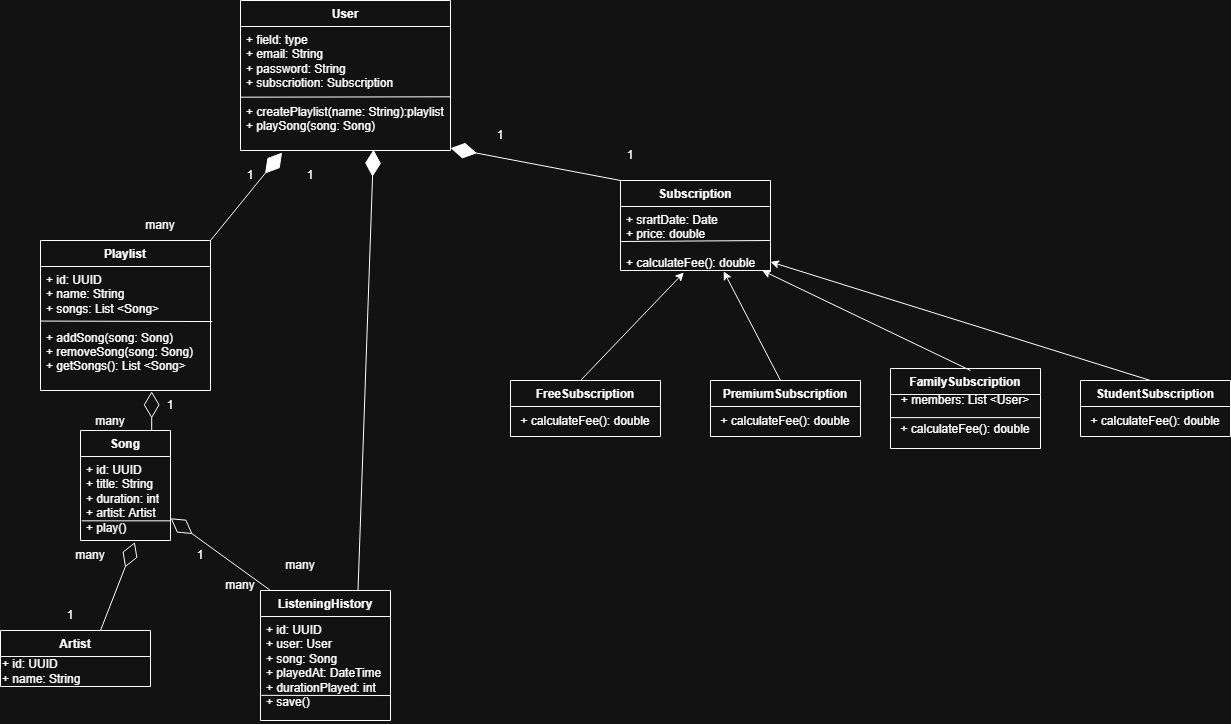

The diagram above was exported from draw.io. Its source (the exported page's mxGraphModel, read from the mxfile embedded in the PNG):
<mxGraphModel dx="1310" dy="773" grid="1" gridSize="10" guides="1" tooltips="1" connect="1" arrows="1" fold="1" page="1" pageScale="1" pageWidth="827" pageHeight="1169" math="0" shadow="0">
  <root>
    <mxCell id="0" />
    <mxCell id="1" parent="0" />
    <mxCell id="3thyj-NQlK6Jbm-TuBTh-9" parent="1" style="swimlane;fontStyle=1;align=center;verticalAlign=top;childLayout=stackLayout;horizontal=1;startSize=26;horizontalStack=0;resizeParent=1;resizeParentMax=0;resizeLast=0;collapsible=1;marginBottom=0;whiteSpace=wrap;html=1;" value="User" vertex="1">
      <mxGeometry height="150" width="210" x="290" y="280" as="geometry" />
    </mxCell>
    <mxCell id="3thyj-NQlK6Jbm-TuBTh-13" edge="1" parent="3thyj-NQlK6Jbm-TuBTh-9" source="3thyj-NQlK6Jbm-TuBTh-10" style="endArrow=none;html=1;rounded=0;exitX=0;exitY=0.57;exitDx=0;exitDy=0;exitPerimeter=0;entryX=1.003;entryY=0.567;entryDx=0;entryDy=0;entryPerimeter=0;" target="3thyj-NQlK6Jbm-TuBTh-10" value="">
      <mxGeometry height="50" relative="1" width="50" as="geometry">
        <mxPoint x="70" y="120" as="sourcePoint" />
        <mxPoint x="120" y="70" as="targetPoint" />
      </mxGeometry>
    </mxCell>
    <mxCell id="3thyj-NQlK6Jbm-TuBTh-10" parent="3thyj-NQlK6Jbm-TuBTh-9" style="text;strokeColor=none;fillColor=none;align=left;verticalAlign=top;spacingLeft=4;spacingRight=4;overflow=hidden;rotatable=0;points=[[0,0.5],[1,0.5]];portConstraint=eastwest;whiteSpace=wrap;html=1;" value="+ field: type&lt;div&gt;+ email: String&lt;br&gt;+ password: String&lt;/div&gt;&lt;div&gt;+ subscriotion: Subscription&lt;/div&gt;&lt;div&gt;&lt;br&gt;&lt;/div&gt;&lt;div&gt;+ createPlaylist(name: String):playlist&lt;br&gt;+ playSong(song: Song)&lt;/div&gt;" vertex="1">
      <mxGeometry height="124" width="210" y="26" as="geometry" />
    </mxCell>
    <mxCell id="3thyj-NQlK6Jbm-TuBTh-14" parent="1" style="swimlane;fontStyle=1;align=center;verticalAlign=top;childLayout=stackLayout;horizontal=1;startSize=26;horizontalStack=0;resizeParent=1;resizeParentMax=0;resizeLast=0;collapsible=1;marginBottom=0;whiteSpace=wrap;html=1;" value="Subscription" vertex="1">
      <mxGeometry height="90" width="150" x="670" y="460" as="geometry" />
    </mxCell>
    <mxCell id="VP1IBj-S_q2aExKe12EO-2" edge="1" parent="3thyj-NQlK6Jbm-TuBTh-14" style="endArrow=diamondThin;endFill=1;endSize=24;html=1;rounded=0;entryX=1;entryY=0.981;entryDx=0;entryDy=0;entryPerimeter=0;" target="3thyj-NQlK6Jbm-TuBTh-10" value="">
      <mxGeometry relative="1" width="160" as="geometry">
        <mxPoint as="sourcePoint" />
        <mxPoint x="160" as="targetPoint" />
      </mxGeometry>
    </mxCell>
    <mxCell id="3thyj-NQlK6Jbm-TuBTh-17" edge="1" parent="3thyj-NQlK6Jbm-TuBTh-14" style="endArrow=none;html=1;rounded=0;exitX=0;exitY=0.57;exitDx=0;exitDy=0;exitPerimeter=0;entryX=1.003;entryY=0.567;entryDx=0;entryDy=0;entryPerimeter=0;" value="">
      <mxGeometry height="50" relative="1" width="50" as="geometry">
        <Array as="points" />
        <mxPoint y="61" as="sourcePoint" />
        <mxPoint x="150" y="60" as="targetPoint" />
      </mxGeometry>
    </mxCell>
    <mxCell id="3thyj-NQlK6Jbm-TuBTh-15" parent="3thyj-NQlK6Jbm-TuBTh-14" style="text;strokeColor=none;fillColor=none;align=left;verticalAlign=top;spacingLeft=4;spacingRight=4;overflow=hidden;rotatable=0;points=[[0,0.5],[1,0.5]];portConstraint=eastwest;whiteSpace=wrap;html=1;" value="+ srartDate: Date&lt;div&gt;+ price: double&lt;/div&gt;&lt;div&gt;&lt;br&gt;&lt;/div&gt;&lt;div&gt;+ calculateFee(): double&lt;/div&gt;" vertex="1">
      <mxGeometry height="64" width="150" y="26" as="geometry" />
    </mxCell>
    <mxCell id="3thyj-NQlK6Jbm-TuBTh-18" parent="1" style="swimlane;fontStyle=1;align=center;verticalAlign=top;childLayout=stackLayout;horizontal=1;startSize=26;horizontalStack=0;resizeParent=1;resizeParentMax=0;resizeLast=0;collapsible=1;marginBottom=0;whiteSpace=wrap;html=1;" value="Playlist" vertex="1">
      <mxGeometry height="150" width="170" x="90" y="520" as="geometry" />
    </mxCell>
    <mxCell id="3thyj-NQlK6Jbm-TuBTh-24" parent="3thyj-NQlK6Jbm-TuBTh-18" style="text;strokeColor=none;fillColor=none;align=left;verticalAlign=top;spacingLeft=4;spacingRight=4;overflow=hidden;rotatable=0;points=[[0,0.5],[1,0.5]];portConstraint=eastwest;whiteSpace=wrap;html=1;" value="+ id: UUID&lt;div&gt;+ name: String&lt;/div&gt;&lt;div&gt;+ songs: List &amp;lt;Song&amp;gt;&lt;/div&gt;&lt;div&gt;&lt;br&gt;&lt;/div&gt;&lt;div&gt;+ addSong(song: Song)&lt;/div&gt;&lt;div&gt;+ removeSong(song: Song)&lt;/div&gt;&lt;div&gt;+ getSongs(): List &amp;lt;Song&amp;gt;&lt;/div&gt;" vertex="1">
      <mxGeometry height="124" width="170" y="26" as="geometry" />
    </mxCell>
    <mxCell id="3thyj-NQlK6Jbm-TuBTh-27" edge="1" parent="3thyj-NQlK6Jbm-TuBTh-18" source="3thyj-NQlK6Jbm-TuBTh-24" style="endArrow=none;html=1;rounded=0;exitX=0.003;exitY=0.44;exitDx=0;exitDy=0;exitPerimeter=0;entryX=1.01;entryY=0.444;entryDx=0;entryDy=0;entryPerimeter=0;" target="3thyj-NQlK6Jbm-TuBTh-24" value="">
      <mxGeometry height="50" relative="1" width="50" as="geometry">
        <mxPoint x="180" y="140" as="sourcePoint" />
        <mxPoint x="230" y="90" as="targetPoint" />
      </mxGeometry>
    </mxCell>
    <mxCell id="3thyj-NQlK6Jbm-TuBTh-28" parent="1" style="swimlane;fontStyle=1;align=center;verticalAlign=top;childLayout=stackLayout;horizontal=1;startSize=26;horizontalStack=0;resizeParent=1;resizeParentMax=0;resizeLast=0;collapsible=1;marginBottom=0;whiteSpace=wrap;html=1;" value="FreeSubscription" vertex="1">
      <mxGeometry height="56" width="150" x="560" y="660" as="geometry" />
    </mxCell>
    <mxCell id="3thyj-NQlK6Jbm-TuBTh-31" parent="3thyj-NQlK6Jbm-TuBTh-28" style="text;html=1;whiteSpace=wrap;strokeColor=none;fillColor=none;align=center;verticalAlign=middle;rounded=0;" value="+ calculateFee(): double" vertex="1">
      <mxGeometry height="30" width="150" y="26" as="geometry" />
    </mxCell>
    <mxCell id="3thyj-NQlK6Jbm-TuBTh-32" parent="1" style="swimlane;fontStyle=1;align=center;verticalAlign=top;childLayout=stackLayout;horizontal=1;startSize=26;horizontalStack=0;resizeParent=1;resizeParentMax=0;resizeLast=0;collapsible=1;marginBottom=0;whiteSpace=wrap;html=1;" value="PremiumSubscription" vertex="1">
      <mxGeometry height="56" width="150" x="760" y="660" as="geometry" />
    </mxCell>
    <mxCell id="3thyj-NQlK6Jbm-TuBTh-33" parent="3thyj-NQlK6Jbm-TuBTh-32" style="text;html=1;whiteSpace=wrap;strokeColor=none;fillColor=none;align=center;verticalAlign=middle;rounded=0;" value="+ calculateFee(): double" vertex="1">
      <mxGeometry height="30" width="150" y="26" as="geometry" />
    </mxCell>
    <mxCell id="3thyj-NQlK6Jbm-TuBTh-34" parent="1" style="swimlane;fontStyle=1;align=center;verticalAlign=top;childLayout=stackLayout;horizontal=1;startSize=26;horizontalStack=0;resizeParent=1;resizeParentMax=0;resizeLast=0;collapsible=1;marginBottom=0;whiteSpace=wrap;html=1;" value="FamilySubscription" vertex="1">
      <mxGeometry height="80" width="150" x="940" y="648" as="geometry" />
    </mxCell>
    <mxCell id="3thyj-NQlK6Jbm-TuBTh-36" edge="1" parent="3thyj-NQlK6Jbm-TuBTh-34" source="3thyj-NQlK6Jbm-TuBTh-35" style="endArrow=none;html=1;rounded=0;entryX=0.998;entryY=0.428;entryDx=0;entryDy=0;entryPerimeter=0;exitX=0.004;exitY=0.428;exitDx=0;exitDy=0;exitPerimeter=0;" target="3thyj-NQlK6Jbm-TuBTh-35" value="">
      <mxGeometry height="50" relative="1" width="50" as="geometry">
        <mxPoint x="-30" y="80" as="sourcePoint" />
        <mxPoint x="20" y="30" as="targetPoint" />
      </mxGeometry>
    </mxCell>
    <mxCell id="3thyj-NQlK6Jbm-TuBTh-35" parent="3thyj-NQlK6Jbm-TuBTh-34" style="text;html=1;whiteSpace=wrap;strokeColor=none;fillColor=none;align=center;verticalAlign=middle;rounded=0;" value="&lt;div&gt;+ members: List &amp;lt;User&amp;gt;&lt;/div&gt;&lt;div&gt;&lt;br&gt;&lt;/div&gt;+ calculateFee(): double&lt;div&gt;&lt;br&gt;&lt;/div&gt;" vertex="1">
      <mxGeometry height="54" width="150" y="26" as="geometry" />
    </mxCell>
    <mxCell id="3thyj-NQlK6Jbm-TuBTh-37" parent="1" style="swimlane;fontStyle=1;align=center;verticalAlign=top;childLayout=stackLayout;horizontal=1;startSize=26;horizontalStack=0;resizeParent=1;resizeParentMax=0;resizeLast=0;collapsible=1;marginBottom=0;whiteSpace=wrap;html=1;" value="StudentSubscription" vertex="1">
      <mxGeometry height="56" width="150" x="1130" y="660" as="geometry" />
    </mxCell>
    <mxCell id="3thyj-NQlK6Jbm-TuBTh-38" parent="3thyj-NQlK6Jbm-TuBTh-37" style="text;html=1;whiteSpace=wrap;strokeColor=none;fillColor=none;align=center;verticalAlign=middle;rounded=0;" value="+ calculateFee(): double" vertex="1">
      <mxGeometry height="30" width="150" y="26" as="geometry" />
    </mxCell>
    <mxCell id="3thyj-NQlK6Jbm-TuBTh-43" parent="1" style="swimlane;fontStyle=1;align=center;verticalAlign=top;childLayout=stackLayout;horizontal=1;startSize=26;horizontalStack=0;resizeParent=1;resizeParentMax=0;resizeLast=0;collapsible=1;marginBottom=0;whiteSpace=wrap;html=1;" value="Song" vertex="1">
      <mxGeometry height="110" width="90" x="130" y="710" as="geometry" />
    </mxCell>
    <mxCell id="3thyj-NQlK6Jbm-TuBTh-44" parent="3thyj-NQlK6Jbm-TuBTh-43" style="text;strokeColor=none;fillColor=none;align=left;verticalAlign=top;spacingLeft=4;spacingRight=4;overflow=hidden;rotatable=0;points=[[0,0.5],[1,0.5]];portConstraint=eastwest;whiteSpace=wrap;html=1;" value="+ id: UUID&lt;div&gt;+ title: String&lt;/div&gt;&lt;div&gt;+ duration: int&lt;/div&gt;&lt;div&gt;+ artist: Artist&lt;/div&gt;&lt;div&gt;+ play()&lt;/div&gt;" vertex="1">
      <mxGeometry height="84" width="90" y="26" as="geometry" />
    </mxCell>
    <mxCell id="3thyj-NQlK6Jbm-TuBTh-52" edge="1" parent="3thyj-NQlK6Jbm-TuBTh-43" source="3thyj-NQlK6Jbm-TuBTh-44" style="endArrow=none;html=1;rounded=0;exitX=0.015;exitY=0.766;exitDx=0;exitDy=0;exitPerimeter=0;entryX=1.002;entryY=0.766;entryDx=0;entryDy=0;entryPerimeter=0;" target="3thyj-NQlK6Jbm-TuBTh-44" value="">
      <mxGeometry height="50" relative="1" width="50" as="geometry">
        <mxPoint x="-10" y="120" as="sourcePoint" />
        <mxPoint x="40" y="70" as="targetPoint" />
      </mxGeometry>
    </mxCell>
    <mxCell id="3thyj-NQlK6Jbm-TuBTh-47" parent="1" style="swimlane;fontStyle=1;align=center;verticalAlign=top;childLayout=stackLayout;horizontal=1;startSize=26;horizontalStack=0;resizeParent=1;resizeParentMax=0;resizeLast=0;collapsible=1;marginBottom=0;whiteSpace=wrap;html=1;" value="ListeningHistory" vertex="1">
      <mxGeometry height="130" width="130" x="310" y="870" as="geometry" />
    </mxCell>
    <mxCell id="VP1IBj-S_q2aExKe12EO-7" edge="1" parent="3thyj-NQlK6Jbm-TuBTh-47" style="endArrow=diamondThin;endFill=0;endSize=24;html=1;rounded=0;entryX=1.002;entryY=0.735;entryDx=0;entryDy=0;entryPerimeter=0;" target="3thyj-NQlK6Jbm-TuBTh-44" value="">
      <mxGeometry relative="1" width="160" as="geometry">
        <mxPoint x="10" as="sourcePoint" />
        <mxPoint x="170" as="targetPoint" />
      </mxGeometry>
    </mxCell>
    <mxCell id="3thyj-NQlK6Jbm-TuBTh-48" parent="3thyj-NQlK6Jbm-TuBTh-47" style="text;strokeColor=none;fillColor=none;align=left;verticalAlign=top;spacingLeft=4;spacingRight=4;overflow=hidden;rotatable=0;points=[[0,0.5],[1,0.5]];portConstraint=eastwest;whiteSpace=wrap;html=1;" value="+ id: UUID&lt;div&gt;+ user: User&lt;/div&gt;&lt;div&gt;+ song: Song&lt;/div&gt;&lt;div&gt;+ playedAt: DateTime&lt;/div&gt;&lt;div&gt;+ durationPlayed: int&lt;/div&gt;&lt;div&gt;+ save()&lt;/div&gt;" vertex="1">
      <mxGeometry height="104" width="130" y="26" as="geometry" />
    </mxCell>
    <mxCell id="3thyj-NQlK6Jbm-TuBTh-50" edge="1" parent="3thyj-NQlK6Jbm-TuBTh-47" source="3thyj-NQlK6Jbm-TuBTh-48" style="endArrow=none;html=1;rounded=0;exitX=0.007;exitY=0.758;exitDx=0;exitDy=0;exitPerimeter=0;entryX=0.998;entryY=0.76;entryDx=0;entryDy=0;entryPerimeter=0;" target="3thyj-NQlK6Jbm-TuBTh-48" value="">
      <mxGeometry height="50" relative="1" width="50" as="geometry">
        <mxPoint x="20" y="110" as="sourcePoint" />
        <mxPoint x="70" y="60" as="targetPoint" />
      </mxGeometry>
    </mxCell>
    <mxCell id="3thyj-NQlK6Jbm-TuBTh-53" parent="1" style="swimlane;fontStyle=1;align=center;verticalAlign=top;childLayout=stackLayout;horizontal=1;startSize=26;horizontalStack=0;resizeParent=1;resizeParentMax=0;resizeLast=0;collapsible=1;marginBottom=0;whiteSpace=wrap;html=1;" value="Artist" vertex="1">
      <mxGeometry height="56" width="150" x="50" y="910" as="geometry" />
    </mxCell>
    <mxCell id="3thyj-NQlK6Jbm-TuBTh-54" parent="3thyj-NQlK6Jbm-TuBTh-53" style="text;html=1;whiteSpace=wrap;strokeColor=none;fillColor=none;align=left;verticalAlign=middle;rounded=0;" value="+ id: UUID&lt;div&gt;+ name: String&lt;/div&gt;" vertex="1">
      <mxGeometry height="30" width="150" y="26" as="geometry" />
    </mxCell>
    <mxCell id="3thyj-NQlK6Jbm-TuBTh-60" edge="1" parent="1" style="endArrow=classic;html=1;rounded=0;entryX=0.422;entryY=1.032;entryDx=0;entryDy=0;entryPerimeter=0;" target="3thyj-NQlK6Jbm-TuBTh-15" value="">
      <mxGeometry height="50" relative="1" width="50" as="geometry">
        <mxPoint x="630" y="660" as="sourcePoint" />
        <mxPoint x="680" y="610" as="targetPoint" />
      </mxGeometry>
    </mxCell>
    <mxCell id="3thyj-NQlK6Jbm-TuBTh-61" edge="1" parent="1" style="endArrow=classic;html=1;rounded=0;entryX=0.688;entryY=1.014;entryDx=0;entryDy=0;entryPerimeter=0;" target="3thyj-NQlK6Jbm-TuBTh-15" value="">
      <mxGeometry height="50" relative="1" width="50" as="geometry">
        <mxPoint x="830" y="660" as="sourcePoint" />
        <mxPoint x="880" y="610" as="targetPoint" />
      </mxGeometry>
    </mxCell>
    <mxCell id="3thyj-NQlK6Jbm-TuBTh-62" edge="1" parent="1" style="endArrow=classic;html=1;rounded=0;" target="3thyj-NQlK6Jbm-TuBTh-15" value="">
      <mxGeometry height="50" relative="1" width="50" as="geometry">
        <mxPoint x="1020" y="650" as="sourcePoint" />
        <mxPoint x="1070" y="600" as="targetPoint" />
      </mxGeometry>
    </mxCell>
    <mxCell id="3thyj-NQlK6Jbm-TuBTh-63" edge="1" parent="1" style="endArrow=classic;html=1;rounded=0;" target="3thyj-NQlK6Jbm-TuBTh-15" value="">
      <mxGeometry height="50" relative="1" width="50" as="geometry">
        <mxPoint x="1200" y="660" as="sourcePoint" />
        <mxPoint x="1250" y="610" as="targetPoint" />
      </mxGeometry>
    </mxCell>
    <mxCell id="3thyj-NQlK6Jbm-TuBTh-71" parent="1" style="text;html=1;whiteSpace=wrap;strokeColor=none;fillColor=none;align=center;verticalAlign=middle;rounded=0;" value="many" vertex="1">
      <mxGeometry height="30" width="60" x="180" y="490" as="geometry" />
    </mxCell>
    <mxCell id="3thyj-NQlK6Jbm-TuBTh-72" parent="1" style="text;html=1;whiteSpace=wrap;strokeColor=none;fillColor=none;align=center;verticalAlign=middle;rounded=0;" value="1" vertex="1">
      <mxGeometry height="30" width="60" x="270" y="440" as="geometry" />
    </mxCell>
    <mxCell id="3thyj-NQlK6Jbm-TuBTh-75" parent="1" style="text;html=1;whiteSpace=wrap;strokeColor=none;fillColor=none;align=center;verticalAlign=middle;rounded=0;" value="1" vertex="1">
      <mxGeometry height="30" width="60" x="330" y="440" as="geometry" />
    </mxCell>
    <mxCell id="3thyj-NQlK6Jbm-TuBTh-76" parent="1" style="text;html=1;whiteSpace=wrap;strokeColor=none;fillColor=none;align=center;verticalAlign=middle;rounded=0;" value="1" vertex="1">
      <mxGeometry height="30" width="60" x="520" y="400" as="geometry" />
    </mxCell>
    <mxCell id="3thyj-NQlK6Jbm-TuBTh-77" parent="1" style="text;html=1;whiteSpace=wrap;strokeColor=none;fillColor=none;align=center;verticalAlign=middle;rounded=0;" value="1" vertex="1">
      <mxGeometry height="30" width="60" x="650" y="420" as="geometry" />
    </mxCell>
    <mxCell id="3thyj-NQlK6Jbm-TuBTh-78" parent="1" style="text;html=1;whiteSpace=wrap;strokeColor=none;fillColor=none;align=center;verticalAlign=middle;rounded=0;" value="1" vertex="1">
      <mxGeometry height="30" width="60" x="90" y="880" as="geometry" />
    </mxCell>
    <mxCell id="3thyj-NQlK6Jbm-TuBTh-79" parent="1" style="text;html=1;whiteSpace=wrap;strokeColor=none;fillColor=none;align=center;verticalAlign=middle;rounded=0;" value="1" vertex="1">
      <mxGeometry height="30" width="60" x="220" y="820" as="geometry" />
    </mxCell>
    <mxCell id="3thyj-NQlK6Jbm-TuBTh-80" parent="1" style="text;html=1;whiteSpace=wrap;strokeColor=none;fillColor=none;align=center;verticalAlign=middle;rounded=0;" value="1" vertex="1">
      <mxGeometry height="30" width="60" x="190" y="670" as="geometry" />
    </mxCell>
    <mxCell id="3thyj-NQlK6Jbm-TuBTh-83" parent="1" style="text;html=1;whiteSpace=wrap;strokeColor=none;fillColor=none;align=center;verticalAlign=middle;rounded=0;" value="many" vertex="1">
      <mxGeometry height="30" width="60" x="320" y="830" as="geometry" />
    </mxCell>
    <mxCell id="3thyj-NQlK6Jbm-TuBTh-84" parent="1" style="text;html=1;whiteSpace=wrap;strokeColor=none;fillColor=none;align=center;verticalAlign=middle;rounded=0;" value="many" vertex="1">
      <mxGeometry height="30" width="60" x="260" y="850" as="geometry" />
    </mxCell>
    <mxCell id="3thyj-NQlK6Jbm-TuBTh-85" parent="1" style="text;html=1;whiteSpace=wrap;strokeColor=none;fillColor=none;align=center;verticalAlign=middle;rounded=0;" value="many" vertex="1">
      <mxGeometry height="30" width="60" x="110" y="820" as="geometry" />
    </mxCell>
    <mxCell id="3thyj-NQlK6Jbm-TuBTh-86" parent="1" style="text;html=1;whiteSpace=wrap;strokeColor=none;fillColor=none;align=center;verticalAlign=middle;rounded=0;" value="many" vertex="1">
      <mxGeometry height="30" width="60" x="130" y="686" as="geometry" />
    </mxCell>
    <mxCell id="VP1IBj-S_q2aExKe12EO-1" edge="1" parent="1" source="3thyj-NQlK6Jbm-TuBTh-18" style="endArrow=diamondThin;endFill=1;endSize=24;html=1;rounded=0;exitX=1;exitY=0;exitDx=0;exitDy=0;entryX=0.198;entryY=1.017;entryDx=0;entryDy=0;entryPerimeter=0;" target="3thyj-NQlK6Jbm-TuBTh-10" value="">
      <mxGeometry relative="1" width="160" as="geometry">
        <mxPoint x="140" y="470" as="sourcePoint" />
        <mxPoint x="300" y="470" as="targetPoint" />
      </mxGeometry>
    </mxCell>
    <mxCell id="VP1IBj-S_q2aExKe12EO-4" edge="1" parent="1" source="3thyj-NQlK6Jbm-TuBTh-47" style="endArrow=diamondThin;endFill=1;endSize=24;html=1;rounded=0;exitX=0.75;exitY=0;exitDx=0;exitDy=0;" value="">
      <mxGeometry relative="1" width="160" as="geometry">
        <mxPoint x="440" y="870" as="sourcePoint" />
        <mxPoint x="423" y="429.2156623391544" as="targetPoint" />
      </mxGeometry>
    </mxCell>
    <mxCell id="VP1IBj-S_q2aExKe12EO-5" edge="1" parent="1" source="3thyj-NQlK6Jbm-TuBTh-43" style="endArrow=diamondThin;endFill=0;endSize=24;html=1;rounded=0;exitX=0.791;exitY=-0.005;exitDx=0;exitDy=0;exitPerimeter=0;entryX=0.654;entryY=1.007;entryDx=0;entryDy=0;entryPerimeter=0;" target="3thyj-NQlK6Jbm-TuBTh-24" value="">
      <mxGeometry relative="1" width="160" as="geometry">
        <mxPoint x="80" y="740" as="sourcePoint" />
        <mxPoint x="240" y="740" as="targetPoint" />
      </mxGeometry>
    </mxCell>
    <mxCell id="VP1IBj-S_q2aExKe12EO-6" edge="1" parent="1" style="endArrow=diamondThin;endFill=0;endSize=24;html=1;rounded=0;entryX=0.604;entryY=1.02;entryDx=0;entryDy=0;entryPerimeter=0;" target="3thyj-NQlK6Jbm-TuBTh-44" value="">
      <mxGeometry relative="1" width="160" as="geometry">
        <mxPoint x="150" y="910" as="sourcePoint" />
        <mxPoint x="310" y="910" as="targetPoint" />
      </mxGeometry>
    </mxCell>
  </root>
</mxGraphModel>